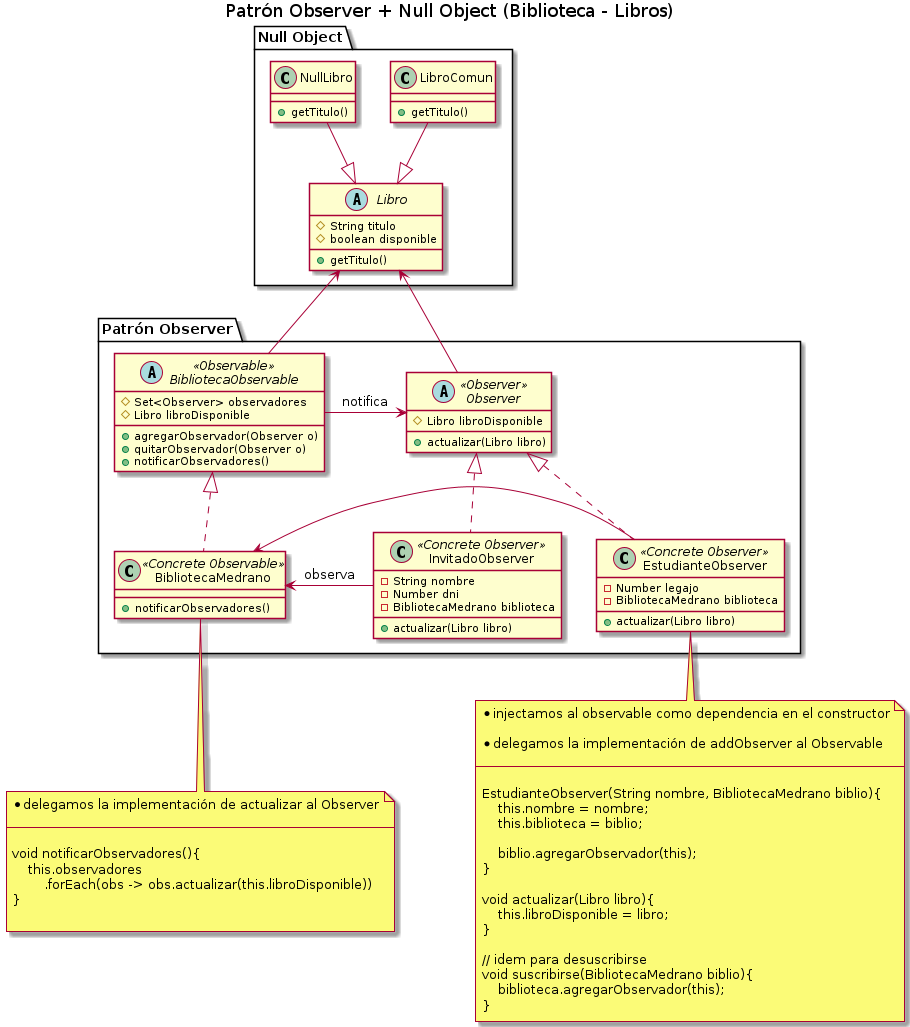

The diagram above was rendered by PlantUML. Its source (embedded in the PNG):
@startuml
Title Patrón Observer + Null Object (Biblioteca - Libros)

' ================
' ==== CLASES ====
' ================

package "Patrón Observer"{
    abstract BibliotecaObservable <<Observable>>{
        #Set<Observer> observadores
        #Libro libroDisponible
        +agregarObservador(Observer o)
        +quitarObservador(Observer o)
        +notificarObservadores()
    }

    class BibliotecaMedrano <<Concrete Observable>>{
        +notificarObservadores()
    }

    abstract Observer <<Observer>>{
        #Libro libroDisponible
        +actualizar(Libro libro)
    }

    class EstudianteObserver <<Concrete Observer>>{
        -Number legajo
        -BibliotecaMedrano biblioteca
        +actualizar(Libro libro)
    }

    class InvitadoObserver <<Concrete Observer>>{
        -String nombre
        -Number dni
        -BibliotecaMedrano biblioteca
        +actualizar(Libro libro)
    }
}

package "Null Object"{
    class LibroComun{
    +getTitulo()
    }

    class NullLibro{
    +getTitulo()
    }

    abstract class Libro{
        #String titulo
        #boolean disponible
        +getTitulo()
    }
}

' ================
' == RELACIONES ==
' ================

BibliotecaMedrano       .up.|> BibliotecaObservable
BibliotecaObservable       -right-> Observer : notifica
EstudianteObserver      .up.|> Observer
InvitadoObserver      .up.|> Observer
EstudianteObserver      -left-> BibliotecaMedrano
InvitadoObserver      -left-> BibliotecaMedrano :observa

'EstudianteObserver          .down.> Libro
BibliotecaObservable   -up-> Libro
Observer            -up-> Libro

LibroComun  -down-|> Libro
NullLibro  -down-|> Libro

' ================
' ==== NOTAS =====
' ================

note bottom of EstudianteObserver
* injectamos al observable como dependencia en el constructor

* delegamos la implementación de addObserver al Observable

--

EstudianteObserver(String nombre, BibliotecaMedrano biblio){
    this.nombre = nombre;
    this.biblioteca = biblio;

    biblio.agregarObservador(this);
}

void actualizar(Libro libro){
    this.libroDisponible = libro;
}

// idem para desuscribirse
void suscribirse(BibliotecaMedrano biblio){
    biblioteca.agregarObservador(this);
}
end note

note bottom of BibliotecaMedrano
* delegamos la implementación de actualizar al Observer

--

void notificarObservadores(){
    this.observadores
        .forEach(obs -> obs.actualizar(this.libroDisponible))
}

end note

@enduml